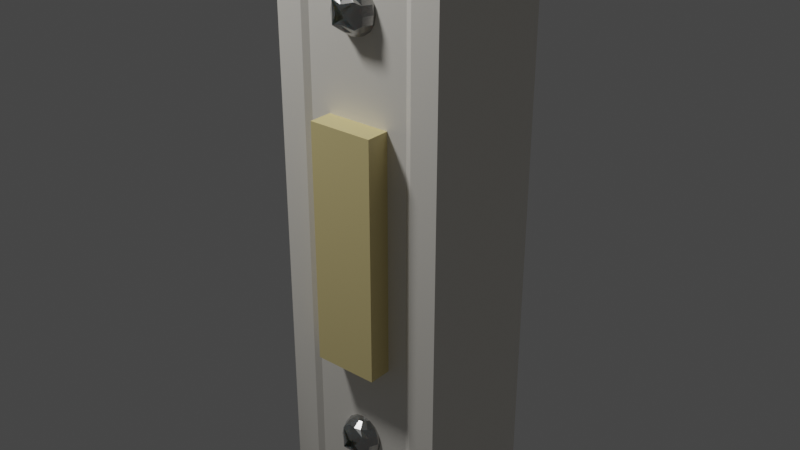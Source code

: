 # Source: doorBell.blend  (saved by Blender 2.93.20; exported with 4.5.12 LTS)
import bpy
from mathutils import Matrix  # noqa: F401  (used for matrix-valued properties, if any)

bpy.ops.wm.read_factory_settings(use_empty=True)
scene = bpy.context.scene
scene.name = 'Scene'

# ---- collections
col_collection = bpy.data.collections.new('Collection'); scene.collection.children.link(col_collection)

# ---- materials (node trees are filled in below, after node groups)
mat_white = bpy.data.materials.new('white')
mat_white.use_transparent_shadow = False
mat_metal = bpy.data.materials.new('Metal')
mat_metal.use_transparent_shadow = False
mat_material_001 = bpy.data.materials.new('Material.001')
mat_material_001.use_transparent_shadow = False

# ---- material node trees
mat_white.use_nodes = True; mat_white.node_tree.nodes.clear()
_N = mat_white.node_tree.nodes; _L = mat_white.node_tree.links
n0 = _N.new('ShaderNodeBsdfPrincipled'); n0.name = 'Principled BSDF'; n0.location = (10, 300)
n0.distribution = 'GGX'
n0.subsurface_method = 'BURLEY'
n0.inputs[0].default_value = (0.8632, 0.8308, 0.7605, 1.0)
n0.inputs[3].default_value = 1.45
n0.inputs[27].default_value = (0.0, 0.0, 0.0, 1.0)
n0.inputs[28].default_value = 1.0
n1 = _N.new('ShaderNodeOutputMaterial'); n1.name = 'Material Output'; n1.location = (300, 300)
_L.new(n0.outputs[0], n1.inputs[0])
n1.is_active_output = True
mat_metal.use_nodes = True; mat_metal.node_tree.nodes.clear()
_N = mat_metal.node_tree.nodes; _L = mat_metal.node_tree.links
n0 = _N.new('ShaderNodeBsdfPrincipled'); n0.name = 'Principled BSDF'; n0.location = (10, 300)
n0.distribution = 'GGX'
n0.subsurface_method = 'BURLEY'
n0.inputs[0].default_value = (0.4424, 0.4349, 0.4273, 1.0)
n0.inputs[1].default_value = 0.9615
n0.inputs[2].default_value = 0.2115
n0.inputs[3].default_value = 1.45
n0.inputs[8].default_value = 1.0
n0.inputs[10].default_value = 0.5096
n0.inputs[24].default_value = 0.1
n0.inputs[27].default_value = (0.0, 0.0, 0.0, 1.0)
n0.inputs[28].default_value = 1.0
n1 = _N.new('ShaderNodeOutputMaterial'); n1.name = 'Material Output'; n1.location = (300, 300)
_L.new(n0.outputs[0], n1.inputs[0])
n1.is_active_output = True
mat_material_001.use_nodes = True; mat_material_001.node_tree.nodes.clear()
_N = mat_material_001.node_tree.nodes; _L = mat_material_001.node_tree.links
n0 = _N.new('ShaderNodeBsdfPrincipled'); n0.name = 'Principled BSDF'; n0.location = (10, 300)
n0.distribution = 'GGX'
n0.subsurface_method = 'BURLEY'
n0.inputs[0].default_value = (0.8148, 0.6779, 0.3126, 1.0)
n0.inputs[3].default_value = 1.45
n0.inputs[27].default_value = (0.0, 0.0, 0.0, 1.0)
n0.inputs[28].default_value = 1.0
n1 = _N.new('ShaderNodeOutputMaterial'); n1.name = 'Material Output'; n1.location = (300, 300)
_L.new(n0.outputs[0], n1.inputs[0])
n1.is_active_output = True

# ---- world
world_world = bpy.data.worlds.new('World'); scene.world = world_world
world_world.use_nodes = True; world_world.node_tree.nodes.clear()
_N = world_world.node_tree.nodes; _L = world_world.node_tree.links
n0 = _N.new('ShaderNodeOutputWorld'); n0.name = 'World Output'; n0.location = (300, 300)
n1 = _N.new('ShaderNodeBackground'); n1.name = 'Background'; n1.location = (10, 300)
n1.inputs[0].default_value = (0.05088, 0.05088, 0.05088, 1.0)
_L.new(n1.outputs[0], n0.inputs[0])
n0.is_active_output = True
world_world.color = (0.05088, 0.05088, 0.05088)
world_world.use_sun_shadow = False
world_world.sun_shadow_jitter_overblur = 0.0

# ---- lights
light_spot = bpy.data.lights.new('Spot', 'SPOT')
light_spot.transmission_factor = 0.0
light_spot.energy = 220.9
light_spot.shadow_soft_size = 0.25
light_spot.shadow_maximum_resolution = 0.006
light_spot.use_absolute_resolution = True

# ---- meshes
me_cube_001 = bpy.data.meshes.new('Cube.001')
me_cube_001.from_pydata([(-0.2964, -0.2334, -1.0), (-0.2964, -0.2334, 1.0), (-0.2964, 0.2334, -1.0), (-0.2964, 0.2334, 1.0), (0.2964, -0.2334, -1.0), (0.2964, -0.2334, 1.0), (0.2964, 0.2334, -1.0), (0.2964, 0.2334, 1.0), (-0.2027, -0.2334, -0.9228), (-0.2027, -0.2334, 0.9228), (0.2027, -0.2334, 0.9228), (0.2027, -0.2334, -0.9228), (-0.1802, -0.224, -0.9019), (-0.1802, -0.224, 0.9019), (0.1802, -0.224, 0.9019), (0.1802, -0.224, -0.9019), (-0.1103, -0.224, -0.4056), (-0.1103, -0.224, 0.4056), (0.1103, -0.224, 0.4056), (0.1103, -0.224, -0.4056)], [], [(0, 1, 3, 2), (2, 3, 7, 6), (6, 7, 5, 4), (5, 1, 9, 10), (2, 6, 4, 0), (7, 3, 1, 5), (10, 9, 13, 14), (4, 5, 10, 11), (1, 0, 8, 9), (0, 4, 11, 8), (12, 15, 19, 16), (11, 10, 14, 15), (8, 11, 15, 12), (9, 8, 12, 13), (13, 12, 16, 17), (14, 13, 17, 18), (15, 14, 18, 19)])
_uv = me_cube_001.uv_layers.new(name='UVMap')
_uv.uv.foreach_set('vector', [0.375, 0.0, 0.625, 0.0, 0.625, 0.25, 0.375, 0.25, 0.375, 0.25, 0.625, 0.25, 0.625, 0.5, 0.375, 0.5, 0.375, 0.5, 0.625, 0.5, 0.625, 0.75, 0.375, 0.75, 0.625, 0.75, 0.875, 0.75, 0.875, 0.75, 0.625, 0.75, 0.125, 0.5, 0.375, 0.5, 0.375, 0.75, 0.125, 0.75, 0.625, 0.5, 0.875, 0.5, 0.875, 0.75, 0.625, 0.75, 0.625, 0.75, 0.875, 0.75, 0.875, 0.75, 0.625, 0.75, 0.375, 0.75, 0.625, 0.75, 0.625, 0.75, 0.375, 0.75, 0.625, 0.0, 0.375, 0.0, 0.375, 0.0, 0.625, 0.0, 0.125, 0.75, 0.375, 0.75, 0.375, 0.75, 0.125, 0.75, 0.125, 0.75, 0.375, 0.75, 0.375, 0.75, 0.125, 0.75, 0.375, 0.75, 0.625, 0.75, 0.625, 0.75, 0.375, 0.75, 0.125, 0.75, 0.375, 0.75, 0.375, 0.75, 0.125, 0.75, 0.625, 0.0, 0.375, 0.0, 0.375, 0.0, 0.625, 0.0, 0.625, 0.0, 0.375, 0.0, 0.375, 0.0, 0.625, 0.0, 0.625, 0.75, 0.875, 0.75, 0.875, 0.75, 0.625, 0.75, 0.375, 0.75, 0.625, 0.75, 0.625, 0.75, 0.375, 0.75])
me_cube_001.materials.append(mat_white)
me_cube_001.use_remesh_fix_poles = True
me_cube_001.use_remesh_preserve_attributes = False
me_cube_001.update()
me_cylinder = bpy.data.meshes.new('Cylinder')
me_cylinder.from_pydata([(5.52e-07, 14.04, 2.262), (5.52e-07, 12.73, 2.09), (1.071e-06, 12.19, 2.111), (8.597e-07, 11.73, 2.172), (5.52e-07, 11.42, 2.262), (0.2357, 14.04, 2.272), (0.4355, 13.73, 2.191), (0.569, 13.27, 2.137), (0.6159, 12.73, 2.118), (0.569, 12.19, 2.137), (0.4355, 11.73, 2.191), (0.2357, 11.42, 2.272), (0.4247, 14.04, 2.302), (0.7847, 13.73, 2.246), (1.025, 13.27, 2.208), (1.11, 12.73, 2.195), (1.025, 12.19, 2.208), (0.7847, 11.73, 2.246), (0.4247, 11.42, 2.302), (0.5296, 14.04, 2.344), (0.9786, 13.73, 2.324), (1.279, 13.27, 2.311), (1.384, 12.73, 2.306), (1.279, 12.19, 2.311), (0.9786, 11.73, 2.324), (0.5296, 11.42, 2.344), (0.5296, 14.04, 2.489), (0.9786, 13.73, 2.592), (1.279, 13.27, 2.66), (1.384, 12.73, 2.684), (1.279, 12.19, 2.66), (0.9786, 11.73, 2.592), (0.5296, 11.42, 2.489), (0.4247, 14.04, 2.707), (0.7847, 13.73, 2.994), (1.025, 13.27, 3.186), (1.11, 12.73, 3.254), (1.025, 12.19, 3.186), (0.7847, 11.73, 2.994), (0.4247, 11.42, 2.707), (0.2357, 14.04, 2.858), (0.4355, 13.73, 3.273), (0.7706, 13.47, 3.515), (0.6159, 12.73, 3.647), (0.7706, 12.0, 3.515), (0.4355, 11.73, 3.273), (0.2357, 11.42, 2.858), (5.52e-07, 14.15, 2.368), (4.367e-07, 14.04, 2.912), (4.367e-07, 13.73, 3.372), (3.097e-07, 13.27, 3.68), (3.097e-07, 12.19, 3.68), (4.367e-07, 11.73, 3.372), (4.367e-07, 11.42, 2.912), (-0.2357, 14.04, 2.858), (-0.4355, 13.73, 3.273), (-0.773, 13.47, 3.515), (-0.6159, 12.73, 3.647), (-0.773, 12.0, 3.515), (-0.4355, 11.73, 3.273), (-0.2357, 11.42, 2.858), (5.52e-07, 11.31, 2.368), (-0.4247, 14.04, 2.707), (-0.7847, 13.73, 2.994), (-1.025, 13.27, 3.186), (-1.11, 12.73, 3.254), (-1.025, 12.19, 3.186), (-0.7847, 11.73, 2.994), (-0.4247, 11.42, 2.707), (-0.5296, 14.04, 2.489), (-0.9786, 13.73, 2.592), (-1.279, 13.27, 2.66), (-1.384, 12.73, 2.684), (-1.279, 12.19, 2.66), (-0.9786, 11.73, 2.592), (-0.5296, 11.42, 2.489), (0.5296, 14.04, 2.368), (0.9786, 13.73, 2.368), (-0.5296, 14.04, 2.344), (-0.9786, 13.73, 2.324), (-1.279, 13.27, 2.311), (-1.384, 12.73, 2.306), (-1.279, 12.19, 2.311), (-0.9786, 11.73, 2.324), (-0.5296, 11.42, 2.344), (1.279, 13.27, 2.368), (1.384, 12.73, 2.368), (-0.4247, 14.04, 2.302), (-0.7847, 13.73, 2.246), (-1.025, 13.27, 2.208), (-1.11, 12.73, 2.195), (-1.025, 12.19, 2.208), (-0.7847, 11.73, 2.246), (-0.4247, 11.42, 2.302), (1.279, 12.19, 2.368), (0.9786, 11.73, 2.368), (-0.2357, 14.04, 2.272), (-0.4355, 13.73, 2.191), (-0.569, 13.27, 2.137), (-0.6159, 12.73, 2.118), (-0.569, 12.19, 2.137), (-0.4355, 11.73, 2.191), (-0.2357, 11.42, 2.272), (0.5296, 11.42, 2.368), (-0.5296, 14.04, 2.368), (-0.9786, 13.73, 2.368), (8.597e-07, 13.73, 2.172), (1.071e-06, 13.27, 2.111), (-1.279, 13.27, 2.368), (-1.384, 12.73, 2.368), (-1.279, 12.19, 2.368), (-0.9786, 11.73, 2.368), (-0.5296, 11.42, 2.368), (0.002825, 12.45, 3.742), (-0.3006, 12.73, 3.729), (0.002825, 12.96, 3.752), (0.3312, 12.73, 3.723), (0.002895, 12.93, 3.378), (-0.0006135, 12.73, 3.453), (0.2891, 12.73, 3.353), (0.002895, 12.48, 3.37), (-0.2615, 12.73, 3.358), (0.6721, 13.37, 3.172), (-0.6733, 13.37, 3.172), (0.6721, 12.09, 3.172), (-0.6733, 12.09, 3.172)], [], [(4, 3, 10, 11), (2, 1, 8, 9), (107, 106, 6, 7), (0, 47, 5), (61, 4, 11), (3, 2, 9, 10), (1, 107, 7, 8), (106, 0, 5, 6), (61, 11, 18), (10, 9, 16, 17), (8, 7, 14, 15), (6, 5, 12, 13), (11, 10, 17, 18), (9, 8, 15, 16), (7, 6, 13, 14), (5, 47, 12), (15, 14, 21, 22), (13, 12, 19, 20), (18, 17, 24, 25), (16, 15, 22, 23), (14, 13, 20, 21), (12, 47, 19), (61, 18, 25), (17, 16, 23, 24), (103, 95, 31, 32), (94, 86, 29, 30), (85, 77, 27, 28), (19, 47, 76), (61, 103, 32), (95, 94, 30, 31), (86, 85, 28, 29), (77, 76, 26, 27), (28, 27, 34, 35), (26, 47, 33), (61, 32, 39), (31, 30, 37, 38), (29, 28, 35, 36), (27, 26, 33, 34), (32, 31, 38, 39), (30, 29, 36, 37), (61, 39, 46), (38, 37, 44, 45), (36, 35, 42, 43), (34, 33, 40, 41), (39, 38, 45, 46), (37, 36, 43, 44), (35, 34, 41, 42), (33, 47, 40), (41, 40, 48, 49), (46, 45, 52, 53), (44, 113, 51), (42, 41, 49, 50), (40, 47, 48), (61, 46, 53), (45, 44, 51, 52), (43, 42, 116), (53, 52, 59, 60), (51, 113, 58), (50, 49, 55, 56), (48, 47, 54), (61, 53, 60), (52, 51, 58, 59), (58, 113, 120, 125), (49, 48, 54, 55), (54, 47, 62), (61, 60, 68), (59, 58, 66, 67), (57, 56, 64, 65), (55, 54, 62, 63), (60, 59, 67, 68), (58, 57, 65, 66), (56, 55, 63, 64), (67, 66, 73, 74), (65, 64, 71, 72), (63, 62, 69, 70), (68, 67, 74, 75), (66, 65, 72, 73), (64, 63, 70, 71), (62, 47, 69), (61, 68, 75), (112, 111, 83, 84), (110, 109, 81, 82), (108, 105, 79, 80), (69, 47, 104), (61, 112, 84), (111, 110, 82, 83), (109, 108, 80, 81), (105, 104, 78, 79), (82, 81, 90, 91), (80, 79, 88, 89), (78, 47, 87), (61, 84, 93), (83, 82, 91, 92), (81, 80, 89, 90), (79, 78, 87, 88), (84, 83, 92, 93), (61, 93, 102), (92, 91, 100, 101), (90, 89, 98, 99), (88, 87, 96, 97), (93, 92, 101, 102), (91, 90, 99, 100), (89, 88, 97, 98), (87, 47, 96), (99, 98, 107, 1), (97, 96, 0, 106), (102, 101, 3, 4), (100, 99, 1, 2), (98, 97, 106, 107), (96, 47, 0), (61, 102, 4), (101, 100, 2, 3), (70, 69, 104, 105), (72, 71, 108, 109), (74, 73, 110, 111), (71, 70, 105, 108), (73, 72, 109, 110), (75, 74, 111, 112), (20, 19, 76, 77), (22, 21, 85, 86), (24, 23, 94, 95), (21, 20, 77, 85), (23, 22, 86, 94), (25, 24, 95, 103), (103, 61, 25), (112, 61, 75), (76, 47, 26), (104, 47, 78), (116, 42, 122, 119), (115, 42, 50), (114, 56, 57), (56, 115, 50), (115, 56, 123, 117), (116, 44, 43), (58, 114, 57), (113, 44, 124, 120), (118, 117, 123, 121), (119, 122, 117, 118), (120, 124, 119, 118), (121, 125, 120, 118), (44, 116, 119, 124), (56, 114, 121, 123), (42, 115, 117, 122), (114, 58, 125, 121)])
_uv = me_cylinder.uv_layers.new(name='UVMap')
_uv.uv.foreach_set('vector', [0.7143, 0.125, 0.7143, 0.25, 0.6429, 0.25, 0.6429, 0.125, 0.7143, 0.375, 0.7143, 0.5, 0.6429, 0.5, 0.6429, 0.375, 0.7143, 0.625, 0.7143, 0.75, 0.6429, 0.75, 0.6429, 0.625, 0.7143, 0.875, 0.6786, 1.0, 0.6429, 0.875, 0.6786, 0.0, 0.7143, 0.125, 0.6429, 0.125, 0.7143, 0.25, 0.7143, 0.375, 0.6429, 0.375, 0.6429, 0.25, 0.7143, 0.5, 0.7143, 0.625, 0.6429, 0.625, 0.6429, 0.5, 0.7143, 0.75, 0.7143, 0.875, 0.6429, 0.875, 0.6429, 0.75, 0.6071, 0.0, 0.6429, 0.125, 0.5714, 0.125, 0.6429, 0.25, 0.6429, 0.375, 0.5714, 0.375, 0.5714, 0.25, 0.6429, 0.5, 0.6429, 0.625, 0.5714, 0.625, 0.5714, 0.5, 0.6429, 0.75, 0.6429, 0.875, 0.5714, 0.875, 0.5714, 0.75, 0.6429, 0.125, 0.6429, 0.25, 0.5714, 0.25, 0.5714, 0.125, 0.6429, 0.375, 0.6429, 0.5, 0.5714, 0.5, 0.5714, 0.375, 0.6429, 0.625, 0.6429, 0.75, 0.5714, 0.75, 0.5714, 0.625, 0.6429, 0.875, 0.6071, 1.0, 0.5714, 0.875, 0.5714, 0.5, 0.5714, 0.625, 0.5, 0.625, 0.5, 0.5, 0.5714, 0.75, 0.5714, 0.875, 0.5, 0.875, 0.5, 0.75, 0.5714, 0.125, 0.5714, 0.25, 0.5, 0.25, 0.5, 0.125, 0.5714, 0.375, 0.5714, 0.5, 0.5, 0.5, 0.5, 0.375, 0.5714, 0.625, 0.5714, 0.75, 0.5, 0.75, 0.5, 0.625, 0.5714, 0.875, 0.5357, 1.0, 0.5, 0.875, 0.5357, 0.0, 0.5714, 0.125, 0.5, 0.125, 0.5714, 0.25, 0.5714, 0.375, 0.5, 0.375, 0.5, 0.25, 0.4643, 0.125, 0.4643, 0.25, 0.4286, 0.25, 0.4286, 0.125, 0.4643, 0.375, 0.4643, 0.5, 0.4286, 0.5, 0.4286, 0.375, 0.4643, 0.625, 0.4643, 0.75, 0.4286, 0.75, 0.4286, 0.625, 0.5, 0.875, 0.4643, 1.0, 0.4643, 0.875, 0.4643, 0.0, 0.4643, 0.125, 0.4286, 0.125, 0.4643, 0.25, 0.4643, 0.375, 0.4286, 0.375, 0.4286, 0.25, 0.4643, 0.5, 0.4643, 0.625, 0.4286, 0.625, 0.4286, 0.5, 0.4643, 0.75, 0.4643, 0.875, 0.4286, 0.875, 0.4286, 0.75, 0.4286, 0.625, 0.4286, 0.75, 0.3571, 0.75, 0.3571, 0.625, 0.4286, 0.875, 0.3929, 1.0, 0.3571, 0.875, 0.3929, 0.0, 0.4286, 0.125, 0.3571, 0.125, 0.4286, 0.25, 0.4286, 0.375, 0.3571, 0.375, 0.3571, 0.25, 0.4286, 0.5, 0.4286, 0.625, 0.3571, 0.625, 0.3571, 0.5, 0.4286, 0.75, 0.4286, 0.875, 0.3571, 0.875, 0.3571, 0.75, 0.4286, 0.125, 0.4286, 0.25, 0.3571, 0.25, 0.3571, 0.125, 0.4286, 0.375, 0.4286, 0.5, 0.3571, 0.5, 0.3571, 0.375, 0.3214, 0.0, 0.3571, 0.125, 0.2857, 0.125, 0.3571, 0.25, 0.3571, 0.375, 0.2857, 0.375, 0.2857, 0.25, 0.3571, 0.5, 0.3571, 0.625, 0.2857, 0.625, 0.2857, 0.5, 0.3571, 0.75, 0.3571, 0.875, 0.2857, 0.875, 0.2857, 0.75, 0.3571, 0.125, 0.3571, 0.25, 0.2857, 0.25, 0.2857, 0.125, 0.3571, 0.375, 0.3571, 0.5, 0.2857, 0.5, 0.2857, 0.375, 0.3571, 0.625, 0.3571, 0.75, 0.2857, 0.75, 0.2857, 0.625, 0.3571, 0.875, 0.3214, 1.0, 0.2857, 0.875, 0.2857, 0.75, 0.2857, 0.875, 0.2143, 0.875, 0.2143, 0.75, 0.2857, 0.125, 0.2857, 0.25, 0.2143, 0.25, 0.2143, 0.125, 0.2857, 0.375, 0.2143, 0.4221, 0.2143, 0.375, 0.2857, 0.625, 0.2857, 0.75, 0.2143, 0.75, 0.2143, 0.625, 0.2857, 0.875, 0.25, 1.0, 0.2143, 0.875, 0.25, 0.0, 0.2857, 0.125, 0.2143, 0.125, 0.2857, 0.25, 0.2857, 0.375, 0.2143, 0.375, 0.2143, 0.25, 0.2857, 0.5, 0.2857, 0.625, 0.2604, 0.5, 0.2143, 0.125, 0.2143, 0.25, 0.1429, 0.25, 0.1429, 0.125, 0.2143, 0.375, 0.2143, 0.4221, 0.1429, 0.375, 0.2143, 0.625, 0.2143, 0.75, 0.1429, 0.75, 0.1429, 0.625, 0.2143, 0.875, 0.1786, 1.0, 0.1429, 0.875, 0.1786, 0.0, 0.2143, 0.125, 0.1429, 0.125, 0.2143, 0.25, 0.2143, 0.375, 0.1429, 0.375, 0.1429, 0.25, 0.1429, 0.375, 0.2143, 0.4221, 0.2143, 0.4221, 0.1429, 0.375, 0.2143, 0.75, 0.2143, 0.875, 0.1429, 0.875, 0.1429, 0.75, 0.1429, 0.875, 0.1071, 1.0, 0.07143, 0.875, 0.1071, 0.0, 0.1429, 0.125, 0.07143, 0.125, 0.1429, 0.25, 0.1429, 0.375, 0.07143, 0.375, 0.07143, 0.25, 0.1429, 0.5, 0.1429, 0.625, 0.07143, 0.625, 0.07143, 0.5, 0.1429, 0.75, 0.1429, 0.875, 0.07143, 0.875, 0.07143, 0.75, 0.1429, 0.125, 0.1429, 0.25, 0.07143, 0.25, 0.07143, 0.125, 0.1429, 0.375, 0.1429, 0.5, 0.07143, 0.5, 0.07143, 0.375, 0.1429, 0.625, 0.1429, 0.75, 0.07143, 0.75, 0.07143, 0.625, 0.07143, 0.25, 0.07143, 0.375, 2.98e-08, 0.375, 2.98e-08, 0.25, 0.07143, 0.5, 0.07143, 0.625, 2.98e-08, 0.625, 0.0, 0.5, 0.07143, 0.75, 0.07143, 0.875, 0.0, 0.875, 2.98e-08, 0.75, 0.07143, 0.125, 0.07143, 0.25, 2.98e-08, 0.25, 2.98e-08, 0.125, 0.07143, 0.375, 0.07143, 0.5, 0.0, 0.5, 2.98e-08, 0.375, 0.07143, 0.625, 0.07143, 0.75, 2.98e-08, 0.75, 2.98e-08, 0.625, 0.07143, 0.875, 0.03571, 1.0, 0.0, 0.875, 0.03571, 0.0, 0.07143, 0.125, 2.98e-08, 0.125, 0.9643, 0.125, 0.9643, 0.25, 0.9286, 0.25, 0.9286, 0.125, 0.9643, 0.375, 0.9643, 0.5, 0.9286, 0.5, 0.9286, 0.375, 0.9643, 0.625, 0.9643, 0.75, 0.9286, 0.75, 0.9286, 0.625, 1.0, 0.875, 0.9643, 1.0, 0.9643, 0.875, 0.9643, 0.0, 0.9643, 0.125, 0.9286, 0.125, 0.9643, 0.25, 0.9643, 0.375, 0.9286, 0.375, 0.9286, 0.25, 0.9643, 0.5, 0.9643, 0.625, 0.9286, 0.625, 0.9286, 0.5, 0.9643, 0.75, 0.9643, 0.875, 0.9286, 0.875, 0.9286, 0.75, 0.9286, 0.375, 0.9286, 0.5, 0.8571, 0.5, 0.8571, 0.375, 0.9286, 0.625, 0.9286, 0.75, 0.8571, 0.75, 0.8571, 0.625, 0.9286, 0.875, 0.8929, 1.0, 0.8571, 0.875, 0.8929, 0.0, 0.9286, 0.125, 0.8571, 0.125, 0.9286, 0.25, 0.9286, 0.375, 0.8571, 0.375, 0.8571, 0.25, 0.9286, 0.5, 0.9286, 0.625, 0.8571, 0.625, 0.8571, 0.5, 0.9286, 0.75, 0.9286, 0.875, 0.8571, 0.875, 0.8571, 0.75, 0.9286, 0.125, 0.9286, 0.25, 0.8571, 0.25, 0.8571, 0.125, 0.8214, 0.0, 0.8571, 0.125, 0.7857, 0.125, 0.8571, 0.25, 0.8571, 0.375, 0.7857, 0.375, 0.7857, 0.25, 0.8571, 0.5, 0.8571, 0.625, 0.7857, 0.625, 0.7857, 0.5, 0.8571, 0.75, 0.8571, 0.875, 0.7857, 0.875, 0.7857, 0.75, 0.8571, 0.125, 0.8571, 0.25, 0.7857, 0.25, 0.7857, 0.125, 0.8571, 0.375, 0.8571, 0.5, 0.7857, 0.5, 0.7857, 0.375, 0.8571, 0.625, 0.8571, 0.75, 0.7857, 0.75, 0.7857, 0.625, 0.8571, 0.875, 0.8214, 1.0, 0.7857, 0.875, 0.7857, 0.5, 0.7857, 0.625, 0.7143, 0.625, 0.7143, 0.5, 0.7857, 0.75, 0.7857, 0.875, 0.7143, 0.875, 0.7143, 0.75, 0.7857, 0.125, 0.7857, 0.25, 0.7143, 0.25, 0.7143, 0.125, 0.7857, 0.375, 0.7857, 0.5, 0.7143, 0.5, 0.7143, 0.375, 0.7857, 0.625, 0.7857, 0.75, 0.7143, 0.75, 0.7143, 0.625, 0.7857, 0.875, 0.75, 1.0, 0.7143, 0.875, 0.75, 0.0, 0.7857, 0.125, 0.7143, 0.125, 0.7857, 0.25, 0.7857, 0.375, 0.7143, 0.375, 0.7143, 0.25, 1.0, 0.75, 1.0, 0.875, 0.9643, 0.875, 0.9643, 0.75, 1.0, 0.5, 1.0, 0.625, 0.9643, 0.625, 0.9643, 0.5, 1.0, 0.25, 1.0, 0.375, 0.9643, 0.375, 0.9643, 0.25, 1.0, 0.625, 1.0, 0.75, 0.9643, 0.75, 0.9643, 0.625, 1.0, 0.375, 1.0, 0.5, 0.9643, 0.5, 0.9643, 0.375, 1.0, 0.125, 1.0, 0.25, 0.9643, 0.25, 0.9643, 0.125, 0.5, 0.75, 0.5, 0.875, 0.4643, 0.875, 0.4643, 0.75, 0.5, 0.5, 0.5, 0.625, 0.4643, 0.625, 0.4643, 0.5, 0.5, 0.25, 0.5, 0.375, 0.4643, 0.375, 0.4643, 0.25, 0.5, 0.625, 0.5, 0.75, 0.4643, 0.75, 0.4643, 0.625, 0.5, 0.375, 0.5, 0.5, 0.4643, 0.5, 0.4643, 0.375, 0.5, 0.125, 0.5, 0.25, 0.4643, 0.25, 0.4643, 0.125, 0.4643, 0.125, 0.4643, 0.0, 0.5, 0.125, 0.9643, 0.125, 0.9643, 0.0, 1.0, 0.125, 0.4643, 0.875, 0.4643, 1.0, 0.4286, 0.875, 0.9643, 0.875, 0.9643, 1.0, 0.9286, 0.875, 0.2604, 0.5, 0.2857, 0.625, 0.2857, 0.625, 0.2604, 0.5, 0.2143, 0.565, 0.2857, 0.625, 0.2143, 0.625, 0.1717, 0.5, 0.1429, 0.625, 0.1429, 0.5, 0.1429, 0.625, 0.2143, 0.565, 0.2143, 0.625, 0.2143, 0.565, 0.1429, 0.625, 0.1429, 0.625, 0.2143, 0.565, 0.2604, 0.5, 0.2857, 0.375, 0.2857, 0.5, 0.1429, 0.375, 0.1717, 0.5, 0.1429, 0.5, 0.2143, 0.4221, 0.2857, 0.375, 0.2857, 0.375, 0.2143, 0.4221, 0.2143, 0.5, 0.2143, 0.565, 0.1429, 0.625, 0.1717, 0.5, 0.2604, 0.5, 0.2857, 0.625, 0.2143, 0.565, 0.2143, 0.5, 0.2143, 0.4221, 0.2857, 0.375, 0.2604, 0.5, 0.2143, 0.5, 0.1717, 0.5, 0.1429, 0.375, 0.2143, 0.4221, 0.2143, 0.5, 0.2857, 0.375, 0.2604, 0.5, 0.2604, 0.5, 0.2857, 0.375, 0.1429, 0.625, 0.1717, 0.5, 0.1717, 0.5, 0.1429, 0.625, 0.2857, 0.625, 0.2143, 0.565, 0.2143, 0.565, 0.2857, 0.625, 0.1717, 0.5, 0.1429, 0.375, 0.1429, 0.375, 0.1717, 0.5])
me_cylinder.materials.append(mat_metal)
me_cylinder.use_remesh_fix_poles = True
me_cylinder.use_remesh_preserve_attributes = False
me_cylinder.update()
me_cylinder_001 = bpy.data.meshes.new('Cylinder.001')
me_cylinder_001.from_pydata([(5.52e-07, 14.04, 2.262), (5.52e-07, 12.73, 2.09), (1.071e-06, 12.19, 2.111), (8.597e-07, 11.73, 2.172), (5.52e-07, 11.42, 2.262), (0.2357, 14.04, 2.272), (0.4355, 13.73, 2.191), (0.569, 13.27, 2.137), (0.6159, 12.73, 2.118), (0.569, 12.19, 2.137), (0.4355, 11.73, 2.191), (0.2357, 11.42, 2.272), (0.4247, 14.04, 2.302), (0.7847, 13.73, 2.246), (1.025, 13.27, 2.208), (1.11, 12.73, 2.195), (1.025, 12.19, 2.208), (0.7847, 11.73, 2.246), (0.4247, 11.42, 2.302), (0.5296, 14.04, 2.344), (0.9786, 13.73, 2.324), (1.279, 13.27, 2.311), (1.384, 12.73, 2.306), (1.279, 12.19, 2.311), (0.9786, 11.73, 2.324), (0.5296, 11.42, 2.344), (0.5296, 14.04, 2.489), (0.9786, 13.73, 2.592), (1.279, 13.27, 2.66), (1.384, 12.73, 2.684), (1.279, 12.19, 2.66), (0.9786, 11.73, 2.592), (0.5296, 11.42, 2.489), (0.4247, 14.04, 2.707), (0.7847, 13.73, 2.994), (1.025, 13.27, 3.186), (1.11, 12.73, 3.254), (1.025, 12.19, 3.186), (0.7847, 11.73, 2.994), (0.4247, 11.42, 2.707), (0.2357, 14.04, 2.858), (0.4355, 13.73, 3.273), (0.7706, 13.47, 3.515), (0.6159, 12.73, 3.647), (0.7706, 12.0, 3.515), (0.4355, 11.73, 3.273), (0.2357, 11.42, 2.858), (5.52e-07, 14.15, 2.368), (4.367e-07, 14.04, 2.912), (4.367e-07, 13.73, 3.372), (3.097e-07, 13.27, 3.68), (3.097e-07, 12.19, 3.68), (4.367e-07, 11.73, 3.372), (4.367e-07, 11.42, 2.912), (-0.2357, 14.04, 2.858), (-0.4355, 13.73, 3.273), (-0.773, 13.47, 3.515), (-0.6159, 12.73, 3.647), (-0.773, 12.0, 3.515), (-0.4355, 11.73, 3.273), (-0.2357, 11.42, 2.858), (5.52e-07, 11.31, 2.368), (-0.4247, 14.04, 2.707), (-0.7847, 13.73, 2.994), (-1.025, 13.27, 3.186), (-1.11, 12.73, 3.254), (-1.025, 12.19, 3.186), (-0.7847, 11.73, 2.994), (-0.4247, 11.42, 2.707), (-0.5296, 14.04, 2.489), (-0.9786, 13.73, 2.592), (-1.279, 13.27, 2.66), (-1.384, 12.73, 2.684), (-1.279, 12.19, 2.66), (-0.9786, 11.73, 2.592), (-0.5296, 11.42, 2.489), (0.5296, 14.04, 2.368), (0.9786, 13.73, 2.368), (-0.5296, 14.04, 2.344), (-0.9786, 13.73, 2.324), (-1.279, 13.27, 2.311), (-1.384, 12.73, 2.306), (-1.279, 12.19, 2.311), (-0.9786, 11.73, 2.324), (-0.5296, 11.42, 2.344), (1.279, 13.27, 2.368), (1.384, 12.73, 2.368), (-0.4247, 14.04, 2.302), (-0.7847, 13.73, 2.246), (-1.025, 13.27, 2.208), (-1.11, 12.73, 2.195), (-1.025, 12.19, 2.208), (-0.7847, 11.73, 2.246), (-0.4247, 11.42, 2.302), (1.279, 12.19, 2.368), (0.9786, 11.73, 2.368), (-0.2357, 14.04, 2.272), (-0.4355, 13.73, 2.191), (-0.569, 13.27, 2.137), (-0.6159, 12.73, 2.118), (-0.569, 12.19, 2.137), (-0.4355, 11.73, 2.191), (-0.2357, 11.42, 2.272), (0.5296, 11.42, 2.368), (-0.5296, 14.04, 2.368), (-0.9786, 13.73, 2.368), (8.597e-07, 13.73, 2.172), (1.071e-06, 13.27, 2.111), (-1.279, 13.27, 2.368), (-1.384, 12.73, 2.368), (-1.279, 12.19, 2.368), (-0.9786, 11.73, 2.368), (-0.5296, 11.42, 2.368), (0.002825, 12.45, 3.742), (-0.3006, 12.73, 3.729), (0.002825, 12.96, 3.752), (0.3312, 12.73, 3.723), (0.002895, 12.93, 3.378), (-0.0006135, 12.73, 3.453), (0.2891, 12.73, 3.353), (0.002895, 12.48, 3.37), (-0.2615, 12.73, 3.358), (0.6721, 13.37, 3.172), (-0.6733, 13.37, 3.172), (0.6721, 12.09, 3.172), (-0.6733, 12.09, 3.172)], [], [(4, 3, 10, 11), (2, 1, 8, 9), (107, 106, 6, 7), (0, 47, 5), (61, 4, 11), (3, 2, 9, 10), (1, 107, 7, 8), (106, 0, 5, 6), (61, 11, 18), (10, 9, 16, 17), (8, 7, 14, 15), (6, 5, 12, 13), (11, 10, 17, 18), (9, 8, 15, 16), (7, 6, 13, 14), (5, 47, 12), (15, 14, 21, 22), (13, 12, 19, 20), (18, 17, 24, 25), (16, 15, 22, 23), (14, 13, 20, 21), (12, 47, 19), (61, 18, 25), (17, 16, 23, 24), (103, 95, 31, 32), (94, 86, 29, 30), (85, 77, 27, 28), (19, 47, 76), (61, 103, 32), (95, 94, 30, 31), (86, 85, 28, 29), (77, 76, 26, 27), (28, 27, 34, 35), (26, 47, 33), (61, 32, 39), (31, 30, 37, 38), (29, 28, 35, 36), (27, 26, 33, 34), (32, 31, 38, 39), (30, 29, 36, 37), (61, 39, 46), (38, 37, 44, 45), (36, 35, 42, 43), (34, 33, 40, 41), (39, 38, 45, 46), (37, 36, 43, 44), (35, 34, 41, 42), (33, 47, 40), (41, 40, 48, 49), (46, 45, 52, 53), (44, 113, 51), (42, 41, 49, 50), (40, 47, 48), (61, 46, 53), (45, 44, 51, 52), (43, 42, 116), (53, 52, 59, 60), (51, 113, 58), (50, 49, 55, 56), (48, 47, 54), (61, 53, 60), (52, 51, 58, 59), (58, 113, 120, 125), (49, 48, 54, 55), (54, 47, 62), (61, 60, 68), (59, 58, 66, 67), (57, 56, 64, 65), (55, 54, 62, 63), (60, 59, 67, 68), (58, 57, 65, 66), (56, 55, 63, 64), (67, 66, 73, 74), (65, 64, 71, 72), (63, 62, 69, 70), (68, 67, 74, 75), (66, 65, 72, 73), (64, 63, 70, 71), (62, 47, 69), (61, 68, 75), (112, 111, 83, 84), (110, 109, 81, 82), (108, 105, 79, 80), (69, 47, 104), (61, 112, 84), (111, 110, 82, 83), (109, 108, 80, 81), (105, 104, 78, 79), (82, 81, 90, 91), (80, 79, 88, 89), (78, 47, 87), (61, 84, 93), (83, 82, 91, 92), (81, 80, 89, 90), (79, 78, 87, 88), (84, 83, 92, 93), (61, 93, 102), (92, 91, 100, 101), (90, 89, 98, 99), (88, 87, 96, 97), (93, 92, 101, 102), (91, 90, 99, 100), (89, 88, 97, 98), (87, 47, 96), (99, 98, 107, 1), (97, 96, 0, 106), (102, 101, 3, 4), (100, 99, 1, 2), (98, 97, 106, 107), (96, 47, 0), (61, 102, 4), (101, 100, 2, 3), (70, 69, 104, 105), (72, 71, 108, 109), (74, 73, 110, 111), (71, 70, 105, 108), (73, 72, 109, 110), (75, 74, 111, 112), (20, 19, 76, 77), (22, 21, 85, 86), (24, 23, 94, 95), (21, 20, 77, 85), (23, 22, 86, 94), (25, 24, 95, 103), (103, 61, 25), (112, 61, 75), (76, 47, 26), (104, 47, 78), (116, 42, 122, 119), (115, 42, 50), (114, 56, 57), (56, 115, 50), (115, 56, 123, 117), (116, 44, 43), (58, 114, 57), (113, 44, 124, 120), (118, 117, 123, 121), (119, 122, 117, 118), (120, 124, 119, 118), (121, 125, 120, 118), (44, 116, 119, 124), (56, 114, 121, 123), (42, 115, 117, 122), (114, 58, 125, 121)])
_uv = me_cylinder_001.uv_layers.new(name='UVMap')
_uv.uv.foreach_set('vector', [0.7143, 0.125, 0.7143, 0.25, 0.6429, 0.25, 0.6429, 0.125, 0.7143, 0.375, 0.7143, 0.5, 0.6429, 0.5, 0.6429, 0.375, 0.7143, 0.625, 0.7143, 0.75, 0.6429, 0.75, 0.6429, 0.625, 0.7143, 0.875, 0.6786, 1.0, 0.6429, 0.875, 0.6786, 0.0, 0.7143, 0.125, 0.6429, 0.125, 0.7143, 0.25, 0.7143, 0.375, 0.6429, 0.375, 0.6429, 0.25, 0.7143, 0.5, 0.7143, 0.625, 0.6429, 0.625, 0.6429, 0.5, 0.7143, 0.75, 0.7143, 0.875, 0.6429, 0.875, 0.6429, 0.75, 0.6071, 0.0, 0.6429, 0.125, 0.5714, 0.125, 0.6429, 0.25, 0.6429, 0.375, 0.5714, 0.375, 0.5714, 0.25, 0.6429, 0.5, 0.6429, 0.625, 0.5714, 0.625, 0.5714, 0.5, 0.6429, 0.75, 0.6429, 0.875, 0.5714, 0.875, 0.5714, 0.75, 0.6429, 0.125, 0.6429, 0.25, 0.5714, 0.25, 0.5714, 0.125, 0.6429, 0.375, 0.6429, 0.5, 0.5714, 0.5, 0.5714, 0.375, 0.6429, 0.625, 0.6429, 0.75, 0.5714, 0.75, 0.5714, 0.625, 0.6429, 0.875, 0.6071, 1.0, 0.5714, 0.875, 0.5714, 0.5, 0.5714, 0.625, 0.5, 0.625, 0.5, 0.5, 0.5714, 0.75, 0.5714, 0.875, 0.5, 0.875, 0.5, 0.75, 0.5714, 0.125, 0.5714, 0.25, 0.5, 0.25, 0.5, 0.125, 0.5714, 0.375, 0.5714, 0.5, 0.5, 0.5, 0.5, 0.375, 0.5714, 0.625, 0.5714, 0.75, 0.5, 0.75, 0.5, 0.625, 0.5714, 0.875, 0.5357, 1.0, 0.5, 0.875, 0.5357, 0.0, 0.5714, 0.125, 0.5, 0.125, 0.5714, 0.25, 0.5714, 0.375, 0.5, 0.375, 0.5, 0.25, 0.4643, 0.125, 0.4643, 0.25, 0.4286, 0.25, 0.4286, 0.125, 0.4643, 0.375, 0.4643, 0.5, 0.4286, 0.5, 0.4286, 0.375, 0.4643, 0.625, 0.4643, 0.75, 0.4286, 0.75, 0.4286, 0.625, 0.5, 0.875, 0.4643, 1.0, 0.4643, 0.875, 0.4643, 0.0, 0.4643, 0.125, 0.4286, 0.125, 0.4643, 0.25, 0.4643, 0.375, 0.4286, 0.375, 0.4286, 0.25, 0.4643, 0.5, 0.4643, 0.625, 0.4286, 0.625, 0.4286, 0.5, 0.4643, 0.75, 0.4643, 0.875, 0.4286, 0.875, 0.4286, 0.75, 0.4286, 0.625, 0.4286, 0.75, 0.3571, 0.75, 0.3571, 0.625, 0.4286, 0.875, 0.3929, 1.0, 0.3571, 0.875, 0.3929, 0.0, 0.4286, 0.125, 0.3571, 0.125, 0.4286, 0.25, 0.4286, 0.375, 0.3571, 0.375, 0.3571, 0.25, 0.4286, 0.5, 0.4286, 0.625, 0.3571, 0.625, 0.3571, 0.5, 0.4286, 0.75, 0.4286, 0.875, 0.3571, 0.875, 0.3571, 0.75, 0.4286, 0.125, 0.4286, 0.25, 0.3571, 0.25, 0.3571, 0.125, 0.4286, 0.375, 0.4286, 0.5, 0.3571, 0.5, 0.3571, 0.375, 0.3214, 0.0, 0.3571, 0.125, 0.2857, 0.125, 0.3571, 0.25, 0.3571, 0.375, 0.2857, 0.375, 0.2857, 0.25, 0.3571, 0.5, 0.3571, 0.625, 0.2857, 0.625, 0.2857, 0.5, 0.3571, 0.75, 0.3571, 0.875, 0.2857, 0.875, 0.2857, 0.75, 0.3571, 0.125, 0.3571, 0.25, 0.2857, 0.25, 0.2857, 0.125, 0.3571, 0.375, 0.3571, 0.5, 0.2857, 0.5, 0.2857, 0.375, 0.3571, 0.625, 0.3571, 0.75, 0.2857, 0.75, 0.2857, 0.625, 0.3571, 0.875, 0.3214, 1.0, 0.2857, 0.875, 0.2857, 0.75, 0.2857, 0.875, 0.2143, 0.875, 0.2143, 0.75, 0.2857, 0.125, 0.2857, 0.25, 0.2143, 0.25, 0.2143, 0.125, 0.2857, 0.375, 0.2143, 0.4221, 0.2143, 0.375, 0.2857, 0.625, 0.2857, 0.75, 0.2143, 0.75, 0.2143, 0.625, 0.2857, 0.875, 0.25, 1.0, 0.2143, 0.875, 0.25, 0.0, 0.2857, 0.125, 0.2143, 0.125, 0.2857, 0.25, 0.2857, 0.375, 0.2143, 0.375, 0.2143, 0.25, 0.2857, 0.5, 0.2857, 0.625, 0.2604, 0.5, 0.2143, 0.125, 0.2143, 0.25, 0.1429, 0.25, 0.1429, 0.125, 0.2143, 0.375, 0.2143, 0.4221, 0.1429, 0.375, 0.2143, 0.625, 0.2143, 0.75, 0.1429, 0.75, 0.1429, 0.625, 0.2143, 0.875, 0.1786, 1.0, 0.1429, 0.875, 0.1786, 0.0, 0.2143, 0.125, 0.1429, 0.125, 0.2143, 0.25, 0.2143, 0.375, 0.1429, 0.375, 0.1429, 0.25, 0.1429, 0.375, 0.2143, 0.4221, 0.2143, 0.4221, 0.1429, 0.375, 0.2143, 0.75, 0.2143, 0.875, 0.1429, 0.875, 0.1429, 0.75, 0.1429, 0.875, 0.1071, 1.0, 0.07143, 0.875, 0.1071, 0.0, 0.1429, 0.125, 0.07143, 0.125, 0.1429, 0.25, 0.1429, 0.375, 0.07143, 0.375, 0.07143, 0.25, 0.1429, 0.5, 0.1429, 0.625, 0.07143, 0.625, 0.07143, 0.5, 0.1429, 0.75, 0.1429, 0.875, 0.07143, 0.875, 0.07143, 0.75, 0.1429, 0.125, 0.1429, 0.25, 0.07143, 0.25, 0.07143, 0.125, 0.1429, 0.375, 0.1429, 0.5, 0.07143, 0.5, 0.07143, 0.375, 0.1429, 0.625, 0.1429, 0.75, 0.07143, 0.75, 0.07143, 0.625, 0.07143, 0.25, 0.07143, 0.375, 2.98e-08, 0.375, 2.98e-08, 0.25, 0.07143, 0.5, 0.07143, 0.625, 2.98e-08, 0.625, 0.0, 0.5, 0.07143, 0.75, 0.07143, 0.875, 0.0, 0.875, 2.98e-08, 0.75, 0.07143, 0.125, 0.07143, 0.25, 2.98e-08, 0.25, 2.98e-08, 0.125, 0.07143, 0.375, 0.07143, 0.5, 0.0, 0.5, 2.98e-08, 0.375, 0.07143, 0.625, 0.07143, 0.75, 2.98e-08, 0.75, 2.98e-08, 0.625, 0.07143, 0.875, 0.03571, 1.0, 0.0, 0.875, 0.03571, 0.0, 0.07143, 0.125, 2.98e-08, 0.125, 0.9643, 0.125, 0.9643, 0.25, 0.9286, 0.25, 0.9286, 0.125, 0.9643, 0.375, 0.9643, 0.5, 0.9286, 0.5, 0.9286, 0.375, 0.9643, 0.625, 0.9643, 0.75, 0.9286, 0.75, 0.9286, 0.625, 1.0, 0.875, 0.9643, 1.0, 0.9643, 0.875, 0.9643, 0.0, 0.9643, 0.125, 0.9286, 0.125, 0.9643, 0.25, 0.9643, 0.375, 0.9286, 0.375, 0.9286, 0.25, 0.9643, 0.5, 0.9643, 0.625, 0.9286, 0.625, 0.9286, 0.5, 0.9643, 0.75, 0.9643, 0.875, 0.9286, 0.875, 0.9286, 0.75, 0.9286, 0.375, 0.9286, 0.5, 0.8571, 0.5, 0.8571, 0.375, 0.9286, 0.625, 0.9286, 0.75, 0.8571, 0.75, 0.8571, 0.625, 0.9286, 0.875, 0.8929, 1.0, 0.8571, 0.875, 0.8929, 0.0, 0.9286, 0.125, 0.8571, 0.125, 0.9286, 0.25, 0.9286, 0.375, 0.8571, 0.375, 0.8571, 0.25, 0.9286, 0.5, 0.9286, 0.625, 0.8571, 0.625, 0.8571, 0.5, 0.9286, 0.75, 0.9286, 0.875, 0.8571, 0.875, 0.8571, 0.75, 0.9286, 0.125, 0.9286, 0.25, 0.8571, 0.25, 0.8571, 0.125, 0.8214, 0.0, 0.8571, 0.125, 0.7857, 0.125, 0.8571, 0.25, 0.8571, 0.375, 0.7857, 0.375, 0.7857, 0.25, 0.8571, 0.5, 0.8571, 0.625, 0.7857, 0.625, 0.7857, 0.5, 0.8571, 0.75, 0.8571, 0.875, 0.7857, 0.875, 0.7857, 0.75, 0.8571, 0.125, 0.8571, 0.25, 0.7857, 0.25, 0.7857, 0.125, 0.8571, 0.375, 0.8571, 0.5, 0.7857, 0.5, 0.7857, 0.375, 0.8571, 0.625, 0.8571, 0.75, 0.7857, 0.75, 0.7857, 0.625, 0.8571, 0.875, 0.8214, 1.0, 0.7857, 0.875, 0.7857, 0.5, 0.7857, 0.625, 0.7143, 0.625, 0.7143, 0.5, 0.7857, 0.75, 0.7857, 0.875, 0.7143, 0.875, 0.7143, 0.75, 0.7857, 0.125, 0.7857, 0.25, 0.7143, 0.25, 0.7143, 0.125, 0.7857, 0.375, 0.7857, 0.5, 0.7143, 0.5, 0.7143, 0.375, 0.7857, 0.625, 0.7857, 0.75, 0.7143, 0.75, 0.7143, 0.625, 0.7857, 0.875, 0.75, 1.0, 0.7143, 0.875, 0.75, 0.0, 0.7857, 0.125, 0.7143, 0.125, 0.7857, 0.25, 0.7857, 0.375, 0.7143, 0.375, 0.7143, 0.25, 1.0, 0.75, 1.0, 0.875, 0.9643, 0.875, 0.9643, 0.75, 1.0, 0.5, 1.0, 0.625, 0.9643, 0.625, 0.9643, 0.5, 1.0, 0.25, 1.0, 0.375, 0.9643, 0.375, 0.9643, 0.25, 1.0, 0.625, 1.0, 0.75, 0.9643, 0.75, 0.9643, 0.625, 1.0, 0.375, 1.0, 0.5, 0.9643, 0.5, 0.9643, 0.375, 1.0, 0.125, 1.0, 0.25, 0.9643, 0.25, 0.9643, 0.125, 0.5, 0.75, 0.5, 0.875, 0.4643, 0.875, 0.4643, 0.75, 0.5, 0.5, 0.5, 0.625, 0.4643, 0.625, 0.4643, 0.5, 0.5, 0.25, 0.5, 0.375, 0.4643, 0.375, 0.4643, 0.25, 0.5, 0.625, 0.5, 0.75, 0.4643, 0.75, 0.4643, 0.625, 0.5, 0.375, 0.5, 0.5, 0.4643, 0.5, 0.4643, 0.375, 0.5, 0.125, 0.5, 0.25, 0.4643, 0.25, 0.4643, 0.125, 0.4643, 0.125, 0.4643, 0.0, 0.5, 0.125, 0.9643, 0.125, 0.9643, 0.0, 1.0, 0.125, 0.4643, 0.875, 0.4643, 1.0, 0.4286, 0.875, 0.9643, 0.875, 0.9643, 1.0, 0.9286, 0.875, 0.2604, 0.5, 0.2857, 0.625, 0.2857, 0.625, 0.2604, 0.5, 0.2143, 0.565, 0.2857, 0.625, 0.2143, 0.625, 0.1717, 0.5, 0.1429, 0.625, 0.1429, 0.5, 0.1429, 0.625, 0.2143, 0.565, 0.2143, 0.625, 0.2143, 0.565, 0.1429, 0.625, 0.1429, 0.625, 0.2143, 0.565, 0.2604, 0.5, 0.2857, 0.375, 0.2857, 0.5, 0.1429, 0.375, 0.1717, 0.5, 0.1429, 0.5, 0.2143, 0.4221, 0.2857, 0.375, 0.2857, 0.375, 0.2143, 0.4221, 0.2143, 0.5, 0.2143, 0.565, 0.1429, 0.625, 0.1717, 0.5, 0.2604, 0.5, 0.2857, 0.625, 0.2143, 0.565, 0.2143, 0.5, 0.2143, 0.4221, 0.2857, 0.375, 0.2604, 0.5, 0.2143, 0.5, 0.1717, 0.5, 0.1429, 0.375, 0.2143, 0.4221, 0.2143, 0.5, 0.2857, 0.375, 0.2604, 0.5, 0.2604, 0.5, 0.2857, 0.375, 0.1429, 0.625, 0.1717, 0.5, 0.1717, 0.5, 0.1429, 0.625, 0.2857, 0.625, 0.2143, 0.565, 0.2143, 0.565, 0.2857, 0.625, 0.1717, 0.5, 0.1429, 0.375, 0.1429, 0.375, 0.1717, 0.5])
me_cylinder_001.materials.append(mat_metal)
me_cylinder_001.use_remesh_fix_poles = True
me_cylinder_001.use_remesh_preserve_attributes = False
me_cylinder_001.update()
me_cube_002 = bpy.data.meshes.new('Cube.002')
me_cube_002.from_pydata([(-0.1103, -0.224, -0.4056), (-0.1103, -0.224, 0.4056), (0.1103, -0.224, 0.4056), (0.1103, -0.224, -0.4056), (-0.1103, -0.3039, -0.4056), (-0.1103, -0.3039, 0.4056), (0.1103, -0.3039, 0.4056), (0.1103, -0.3039, -0.4056)], [], [(0, 3, 7, 4), (7, 6, 5, 4), (1, 0, 4, 5), (2, 1, 5, 6), (3, 2, 6, 7)])
_uv = me_cube_002.uv_layers.new(name='UVMap')
_uv.uv.foreach_set('vector', [0.125, 0.75, 0.375, 0.75, 0.375, 0.75, 0.125, 0.75, 0.375, 0.75, 0.625, 0.75, 0.625, 1.0, 0.375, 1.0, 0.625, 0.0, 0.375, 0.0, 0.375, 0.0, 0.625, 0.0, 0.625, 0.75, 0.875, 0.75, 0.875, 0.75, 0.625, 0.75, 0.375, 0.75, 0.625, 0.75, 0.625, 0.75, 0.375, 0.75])
me_cube_002.materials.append(mat_material_001)
me_cube_002.use_remesh_fix_poles = True
me_cube_002.use_remesh_preserve_attributes = False
me_cube_002.update()

# ---- objects
ob_doorbell = bpy.data.objects.new('Doorbell', me_cube_001)
ob_screw_001 = bpy.data.objects.new('Screw.001', me_cylinder)
ob_screw = bpy.data.objects.new('Screw', me_cylinder_001)
ob_button = bpy.data.objects.new('Button', me_cube_002)
ob_spot = bpy.data.objects.new('Spot', light_spot)

# ---- transforms, parenting, visibility, modifiers, constraints
ob_doorbell.location = (0.0, 0.0, 0.0)
ob_screw_001.location = (0.0, -0.09125, 0.06187)
ob_screw_001.rotation_euler = (1.571, -0.0, 0.0)
ob_screw_001.scale = (0.05284, 0.05284, 0.05284)
ob_screw.location = (0.0, -0.09125, -1.379)
ob_screw.rotation_euler = (1.571, -0.0, 0.0)
ob_screw.scale = (0.05284, 0.05284, 0.05284)
ob_button.location = (0.0, 0.0, 0.0)
ob_spot.location = (-1.304, -1.382, 2.84)
ob_spot.rotation_euler = (0.09836, -0.6654, 0.2928)

# ---- collection membership
col_collection.objects.link(ob_doorbell)
col_collection.objects.link(ob_screw_001)
col_collection.objects.link(ob_screw)
col_collection.objects.link(ob_button)
col_collection.objects.link(ob_spot)

# ---- scene / render settings (as saved in the file)
scene.frame_start = 1; scene.frame_end = 250; scene.frame_set(1)
scene.render.engine = 'BLENDER_EEVEE_NEXT'
scene.cycles.use_denoising = False
scene.cycles.samples = 128
scene.cycles.sampling_pattern = 'TABULATED_SOBOL'
scene.cycles.use_adaptive_sampling = False
scene.cycles.use_light_tree = False
scene.view_settings.view_transform = 'Filmic'
bpy.context.view_layer.update()

# ---- added for rendering (the .blend has no active camera): camera
cam_auto = bpy.data.cameras.new('AutoCamera')
cam_auto.lens = 50.0
cam_auto.sensor_width = 36.0
cam_auto.clip_end = 1000.0
ob_auto_camera = bpy.data.objects.new('AutoCamera', cam_auto)
scene.collection.objects.link(ob_auto_camera)
ob_auto_camera.location = (1.99301, -2.4269, 1.59441)
ob_auto_camera.rotation_euler = (1.09748, -7.21219e-08, 0.694738)
scene.camera = ob_auto_camera
bpy.context.view_layer.update()
